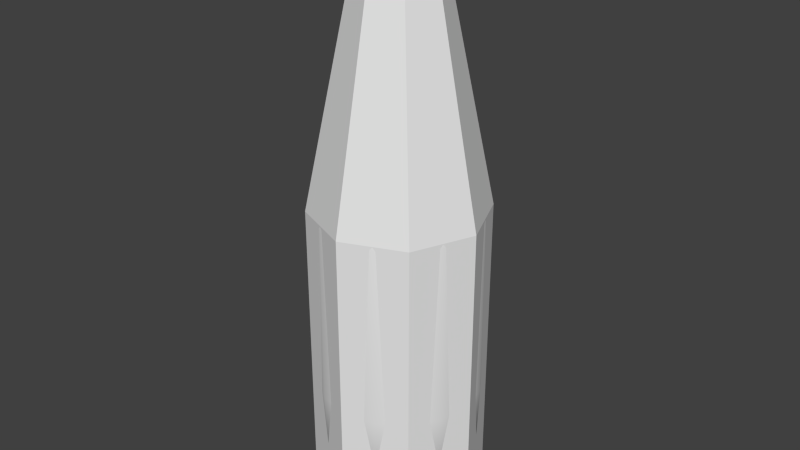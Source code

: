 # Source: bottle.blend  (saved by Blender 2.73.0; exported with 4.5.12 LTS)
import bpy
from mathutils import Matrix  # noqa: F401  (used for matrix-valued properties, if any)

bpy.ops.wm.read_factory_settings(use_empty=True)
scene = bpy.context.scene
scene.name = 'Scene'

# ---- collections
col_collection_1 = bpy.data.collections.new('Collection 1'); scene.collection.children.link(col_collection_1)

# ---- world
world_world = bpy.data.worlds.new('World'); scene.world = world_world
world_world.color = (0.05088, 0.05088, 0.05088)
world_world.use_sun_shadow = False
world_world.sun_shadow_jitter_overblur = 0.0
world_world.cycles.sampling_method = 'MANUAL'
world_world.cycles.sample_map_resolution = 256

# ---- meshes
me_cylinder_001 = bpy.data.meshes.new('Cylinder.001')
me_cylinder_001.from_pydata([(-5.723e-08, 4.731, 0.27), (-1.479e-07, 1.66, 32.33), (3.346, 3.346, 0.27), (1.174, 1.174, 32.33), (4.731, -2.068e-07, 0.27), (1.66, -7.004e-08, 32.33), (3.346, -3.346, 0.27), (1.174, -1.174, 32.33), (-4.709e-07, -4.731, 0.27), (-2.93e-07, -1.66, 32.33), (-3.346, -3.346, 0.27), (-1.174, -1.174, 32.33), (-4.731, 5.642e-08, 0.27), (-1.66, 2.234e-08, 32.33), (-3.346, 3.346, 0.27), (-1.174, 1.174, 32.33), (-5.106e-08, 4.772, 17.29), (3.375, 3.375, 17.29), (4.772, -2.039e-07, 17.29), (3.375, -3.375, 17.29), (-4.683e-07, -4.772, 17.29), (-3.375, -3.375, 17.29), (-4.772, 6.16e-08, 17.29), (-3.375, 3.375, 17.29)], [], [(16, 1, 3, 17), (17, 3, 5, 18), (18, 5, 7, 19), (19, 7, 9, 20), (20, 9, 11, 21), (21, 11, 13, 22), (3, 1, 15, 13, 11, 9, 7, 5), (23, 15, 1, 16), (22, 13, 15, 23), (0, 2, 4, 6, 8, 10, 12, 14), (12, 22, 23, 14), (14, 23, 16, 0), (10, 21, 22, 12), (8, 20, 21, 10), (6, 19, 20, 8), (4, 18, 19, 6), (2, 17, 18, 4), (0, 16, 17, 2)])
me_cylinder_001.use_remesh_preserve_volume = False
me_cylinder_001.use_remesh_preserve_attributes = False
me_cylinder_001.use_mirror_vertex_groups = False
me_cylinder_001.update()
me_cylinder = bpy.data.meshes.new('Cylinder')
me_cylinder.from_pydata([(3.378e-09, 4.231, 0.3065), (1.112e-07, 1.469, 32.31), (1.619, 3.909, 0.3065), (0.5621, 1.357, 32.31), (2.992, 2.992, 0.3065), (1.039, 1.039, 32.31), (3.909, 1.619, 0.3065), (1.357, 0.5621, 32.31), (4.231, -1.839e-07, 0.3065), (1.469, -3.11e-08, 32.31), (3.909, -1.619, 0.3065), (1.357, -0.5621, 32.31), (2.992, -2.992, 0.3065), (1.039, -1.039, 32.31), (1.619, -3.909, 0.3065), (0.5621, -1.357, 32.31), (6.423e-07, -4.231, 0.3065), (3.329e-07, -1.469, 32.31), (-1.619, -3.909, 0.3065), (-0.5621, -1.357, 32.31), (-2.992, -2.992, 0.3065), (-1.039, -1.039, 32.31), (-3.909, -1.619, 0.3065), (-1.357, -0.5621, 32.31), (-4.231, 5.147e-08, 0.3065), (-1.469, 5.062e-08, 32.31), (-3.909, 1.619, 0.3065), (-1.357, 0.5621, 32.31), (-2.992, 2.992, 0.3065), (-1.039, 1.039, 32.31), (-1.619, 3.909, 0.3065), (-0.5621, 1.357, 32.31), (-2.415e-08, 4.5, 7.071), (-4.419e-09, 4.44, 17.08), (2.107e-11, 4.321, 17.74), (1.082e-07, 1.482, 25.62), (0.5672, 1.369, 25.62), (1.654, 3.992, 17.74), (1.699, 4.102, 17.08), (1.722, 4.157, 7.071), (1.048, 1.048, 25.62), (3.056, 3.056, 17.74), (3.14, 3.14, 17.08), (3.182, 3.182, 7.071), (1.369, 0.5672, 25.62), (3.992, 1.654, 17.74), (4.102, 1.699, 17.08), (4.157, 1.722, 7.071), (1.482, -3.41e-08, 25.62), (4.321, -1.889e-07, 17.74), (4.44, -1.954e-07, 17.08), (4.5, -1.976e-07, 7.071), (1.369, -0.5672, 25.62), (3.992, -1.654, 17.74), (4.102, -1.699, 17.08), (4.157, -1.722, 7.071), (1.048, -1.048, 25.62), (3.056, -3.056, 17.74), (3.14, -3.14, 17.08), (3.182, -3.182, 7.071), (0.5672, -1.369, 25.62), (1.654, -3.992, 17.74), (1.699, -4.102, 17.08), (1.722, -4.157, 7.071), (3.32e-07, -1.482, 25.62), (6.525e-07, -4.321, 17.74), (6.661e-07, -4.44, 17.08), (6.553e-07, -4.5, 7.071), (-0.5672, -1.369, 25.62), (-1.654, -3.992, 17.74), (-1.699, -4.102, 17.08), (-1.722, -4.157, 7.071), (-1.048, -1.048, 25.62), (-3.056, -3.056, 17.74), (-3.14, -3.14, 17.08), (-3.182, -3.182, 7.071), (-1.369, -0.5672, 25.62), (-3.992, -1.654, 17.74), (-4.102, -1.699, 17.08), (-4.157, -1.722, 7.071), (-1.482, 4.836e-08, 25.62), (-4.321, 5.154e-08, 17.74), (-4.44, 5.163e-08, 17.08), (-4.5, 5.28e-08, 7.071), (-1.369, 0.5672, 25.62), (-3.992, 1.654, 17.74), (-4.102, 1.699, 17.08), (-4.157, 1.722, 7.071), (-1.048, 1.048, 25.62), (-3.056, 3.056, 17.74), (-3.14, 3.14, 17.08), (-3.182, 3.182, 7.071), (-0.5672, 1.369, 25.62), (-1.654, 3.992, 17.74), (-1.699, 4.102, 17.08), (-1.722, 4.157, 7.071), (1.064e-07, 1.609, 31.99), (0.6159, 1.487, 31.99), (1.138, 1.138, 31.99), (1.487, 0.6159, 31.99), (1.609, -3.88e-08, 31.99), (1.487, -0.6159, 31.99), (1.138, -1.138, 31.99), (0.6159, -1.487, 31.99), (3.494e-07, -1.609, 31.99), (-0.6159, -1.487, 31.99), (-1.138, -1.138, 31.99), (-1.487, -0.6159, 31.99), (-1.609, 5.074e-08, 31.99), (-1.487, 0.6159, 31.99), (-1.138, 1.138, 31.99), (-0.6159, 1.487, 31.99), (0.5598, 1.351, 31.64), (1.034, 1.034, 31.64), (1.351, 0.5598, 31.64), (1.463, -3.097e-08, 31.64), (1.351, -0.5598, 31.64), (1.034, -1.034, 31.64), (0.5598, -1.351, 31.64), (3.314e-07, -1.463, 31.64), (-0.5598, -1.351, 31.64), (-1.034, -1.034, 31.64), (-1.351, -0.5598, 31.64), (-1.463, 5.041e-08, 31.64), (-1.351, 0.5598, 31.64), (-1.034, 1.034, 31.64), (-0.5598, 1.351, 31.64), (1.106e-07, 1.463, 31.64), (1.203e-07, 1.146, 32.27), (0.4387, 1.059, 32.27), (0.8105, 0.8105, 32.27), (1.059, 0.4387, 32.27), (1.146, -1.543e-08, 32.27), (1.059, -0.4387, 32.27), (0.8105, -0.8105, 32.27), (0.4387, -1.059, 32.27), (2.934e-07, -1.146, 32.27), (-0.4387, -1.059, 32.27), (-0.8105, -0.8105, 32.27), (-1.059, -0.4387, 32.27), (-1.146, 4.834e-08, 32.27), (-1.059, 0.4387, 32.27), (-0.8105, 0.8105, 32.27), (-0.4387, 1.059, 32.27), (1.203e-07, 1.146, 1.261), (0.4387, 1.059, 1.261), (0.8105, 0.8105, 1.261), (1.059, 0.4387, 1.261), (1.146, -1.543e-08, 1.261), (1.059, -0.4387, 1.261), (0.8105, -0.8105, 1.261), (0.4387, -1.059, 1.261), (2.934e-07, -1.146, 1.261), (-0.4387, -1.059, 1.261), (-0.8105, -0.8105, 1.261), (-1.059, -0.4387, 1.261), (-1.146, 4.834e-08, 1.261), (-1.059, 0.4387, 1.261), (-0.8105, 0.8105, 1.261), (-0.4387, 1.059, 1.261), (1.772e-07, 7.09e-08, 1.107), (4.657e-07, -2.98e-08, 0.3065)], [], [(96, 1, 3, 97), (97, 3, 5, 98), (98, 5, 7, 99), (99, 7, 9, 100), (100, 9, 11, 101), (101, 11, 13, 102), (102, 13, 15, 103), (103, 15, 17, 104), (104, 17, 19, 105), (105, 19, 21, 106), (106, 21, 23, 107), (107, 23, 25, 108), (108, 25, 27, 109), (109, 27, 29, 110), (125, 110, 111, 126), (111, 31, 1, 96), (110, 29, 31, 111), (28, 91, 95, 30), (91, 90, 94, 95), (90, 89, 93, 94), (89, 88, 92, 93), (126, 127, 35, 92), (30, 95, 32, 0), (95, 94, 33, 32), (94, 93, 34, 33), (93, 92, 35, 34), (124, 125, 88, 84), (26, 87, 91, 28), (87, 86, 90, 91), (86, 85, 89, 90), (85, 84, 88, 89), (123, 124, 84, 80), (24, 83, 87, 26), (83, 82, 86, 87), (82, 81, 85, 86), (81, 80, 84, 85), (122, 123, 80, 76), (22, 79, 83, 24), (79, 78, 82, 83), (78, 77, 81, 82), (77, 76, 80, 81), (121, 122, 76, 72), (20, 75, 79, 22), (75, 74, 78, 79), (74, 73, 77, 78), (73, 72, 76, 77), (120, 121, 72, 68), (18, 71, 75, 20), (71, 70, 74, 75), (70, 69, 73, 74), (69, 68, 72, 73), (119, 120, 68, 64), (16, 67, 71, 18), (67, 66, 70, 71), (66, 65, 69, 70), (65, 64, 68, 69), (118, 119, 64, 60), (14, 63, 67, 16), (63, 62, 66, 67), (62, 61, 65, 66), (61, 60, 64, 65), (117, 118, 60, 56), (12, 59, 63, 14), (59, 58, 62, 63), (58, 57, 61, 62), (57, 56, 60, 61), (116, 117, 56, 52), (10, 55, 59, 12), (55, 54, 58, 59), (54, 53, 57, 58), (53, 52, 56, 57), (115, 116, 52, 48), (8, 51, 55, 10), (51, 50, 54, 55), (50, 49, 53, 54), (49, 48, 52, 53), (114, 115, 48, 44), (6, 47, 51, 8), (47, 46, 50, 51), (46, 45, 49, 50), (45, 44, 48, 49), (113, 114, 44, 40), (4, 43, 47, 6), (43, 42, 46, 47), (42, 41, 45, 46), (41, 40, 44, 45), (112, 113, 40, 36), (2, 39, 43, 4), (39, 38, 42, 43), (38, 37, 41, 42), (37, 36, 40, 41), (35, 127, 112, 36), (0, 32, 39, 2), (32, 33, 38, 39), (33, 34, 37, 38), (34, 35, 36, 37), (126, 111, 96, 127), (124, 109, 110, 125), (123, 108, 109, 124), (122, 107, 108, 123), (121, 106, 107, 122), (120, 105, 106, 121), (119, 104, 105, 120), (118, 103, 104, 119), (117, 102, 103, 118), (116, 101, 102, 117), (115, 100, 101, 116), (114, 99, 100, 115), (113, 98, 99, 114), (112, 97, 98, 113), (127, 96, 97, 112), (11, 9, 132, 133), (1, 31, 143, 128), (3, 1, 128, 129), (17, 15, 135, 136), (23, 21, 138, 139), (7, 5, 130, 131), (29, 27, 141, 142), (13, 11, 133, 134), (19, 17, 136, 137), (25, 23, 139, 140), (9, 7, 131, 132), (31, 29, 142, 143), (15, 13, 134, 135), (21, 19, 137, 138), (5, 3, 129, 130), (27, 25, 140, 141), (135, 134, 150, 151), (133, 132, 148, 149), (128, 143, 159, 144), (131, 130, 146, 147), (142, 141, 157, 158), (129, 128, 144, 145), (140, 139, 155, 156), (138, 137, 153, 154), (136, 135, 151, 152), (134, 133, 149, 150), (132, 131, 147, 148), (143, 142, 158, 159), (130, 129, 145, 146), (141, 140, 156, 157), (139, 138, 154, 155), (137, 136, 152, 153), (125, 126, 92, 88), (155, 154, 160), (153, 152, 160), (151, 150, 160), (149, 148, 160), (144, 159, 160), (147, 146, 160), (158, 157, 160), (145, 144, 160), (156, 155, 160), (154, 153, 160), (152, 151, 160), (150, 149, 160), (148, 147, 160), (159, 158, 160), (146, 145, 160), (157, 156, 160), (18, 20, 161), (2, 4, 161), (24, 26, 161), (8, 10, 161), (30, 0, 161), (0, 2, 161), (14, 16, 161), (20, 22, 161), (4, 6, 161), (26, 28, 161), (10, 12, 161), (16, 18, 161), (22, 24, 161), (6, 8, 161), (28, 30, 161), (12, 14, 161)])
me_cylinder.polygons.foreach_set('use_smooth', [True] * 176)
_uv = me_cylinder.uv_layers.new(name='UVMap')
_uv.uv.foreach_set('vector', [0.3156, 0.9027, 0.3161, 0.9119, 0.3004, 0.9132, 0.2996, 0.9039, 0.2996, 0.9039, 0.3004, 0.9132, 0.2848, 0.9151, 0.2836, 0.9058, 0.2836, 0.9058, 0.2848, 0.9151, 0.2691, 0.9178, 0.2674, 0.9084, 0.2674, 0.9084, 0.2691, 0.9178, 0.2531, 0.9218, 0.2506, 0.9121, 0.2506, 0.9121, 0.2531, 0.9218, 0.236, 0.9282, 0.2315, 0.9173, 0.4897, 0.9195, 0.4853, 0.9296, 0.4697, 0.9231, 0.4726, 0.9143, 0.4726, 0.9143, 0.4697, 0.9231, 0.455, 0.9193, 0.4571, 0.9105, 0.4571, 0.9105, 0.455, 0.9193, 0.4401, 0.9165, 0.4417, 0.9077, 0.4417, 0.9077, 0.4401, 0.9165, 0.425, 0.9145, 0.4262, 0.9055, 0.4262, 0.9055, 0.425, 0.9145, 0.4097, 0.913, 0.4106, 0.9039, 0.4106, 0.9039, 0.4097, 0.913, 0.3942, 0.9119, 0.3949, 0.9027, 0.3949, 0.9027, 0.3942, 0.9119, 0.3787, 0.9111, 0.3791, 0.9019, 0.3791, 0.9019, 0.3787, 0.9111, 0.363, 0.9107, 0.3633, 0.9015, 0.3633, 0.9015, 0.363, 0.9107, 0.3474, 0.9107, 0.3474, 0.9015, 0.3473, 0.8913, 0.3474, 0.9015, 0.3315, 0.9019, 0.3311, 0.8917, 0.3315, 0.9019, 0.3317, 0.9111, 0.3161, 0.9119, 0.3156, 0.9027, 0.3474, 0.9015, 0.3474, 0.9107, 0.3317, 0.9111, 0.3315, 0.9019, 0.3383, 0.00135, 0.3347, 0.1867, 0.2893, 0.1868, 0.2904, 0.000441, 0.3347, 0.1867, 0.3352, 0.4253, 0.2973, 0.4273, 0.2893, 0.1868, 0.3352, 0.4253, 0.3356, 0.4399, 0.2985, 0.4421, 0.2973, 0.4273, 0.3356, 0.4399, 0.349, 0.6966, 0.3292, 0.6971, 0.2985, 0.4421, 0.3311, 0.8917, 0.3149, 0.8924, 0.3095, 0.6983, 0.3292, 0.6971, 0.2904, 0.000441, 0.2893, 0.1868, 0.2435, 0.1878, 0.2424, 0.0001541, 0.2893, 0.1868, 0.2973, 0.4273, 0.2589, 0.4314, 0.2435, 0.1878, 0.2973, 0.4273, 0.2985, 0.4421, 0.261, 0.4464, 0.2589, 0.4314, 0.2985, 0.4421, 0.3292, 0.6971, 0.3095, 0.6983, 0.261, 0.4464, 0.3634, 0.8914, 0.3473, 0.8913, 0.349, 0.6966, 0.3689, 0.6969, 0.386, 0.002914, 0.3798, 0.1876, 0.3347, 0.1867, 0.3383, 0.00135, 0.3798, 0.1876, 0.3729, 0.4252, 0.3352, 0.4253, 0.3347, 0.1867, 0.3729, 0.4252, 0.3725, 0.4398, 0.3356, 0.4399, 0.3352, 0.4253, 0.3725, 0.4398, 0.3689, 0.6969, 0.349, 0.6966, 0.3356, 0.4399, 0.3795, 0.8918, 0.3634, 0.8914, 0.3689, 0.6969, 0.3886, 0.698, 0.4335, 0.005127, 0.4249, 0.1894, 0.3798, 0.1876, 0.386, 0.002914, 0.4249, 0.1894, 0.4106, 0.427, 0.3729, 0.4252, 0.3798, 0.1876, 0.4106, 0.427, 0.4094, 0.4416, 0.3725, 0.4398, 0.3729, 0.4252, 0.4094, 0.4416, 0.3886, 0.698, 0.3689, 0.6969, 0.3725, 0.4398, 0.3955, 0.8926, 0.3795, 0.8918, 0.3886, 0.698, 0.4082, 0.6998, 0.4809, 0.007943, 0.47, 0.1921, 0.4249, 0.1894, 0.4335, 0.005127, 0.47, 0.1921, 0.4485, 0.4307, 0.4106, 0.427, 0.4249, 0.1894, 0.4485, 0.4307, 0.4465, 0.4455, 0.4094, 0.4416, 0.4106, 0.427, 0.4465, 0.4455, 0.4082, 0.6998, 0.3886, 0.698, 0.4094, 0.4416, 0.4115, 0.8939, 0.3955, 0.8926, 0.4082, 0.6998, 0.4276, 0.7024, 0.5282, 0.01128, 0.5153, 0.1957, 0.47, 0.1921, 0.4809, 0.007943, 0.5153, 0.1957, 0.4868, 0.4365, 0.4485, 0.4307, 0.47, 0.1921, 0.4868, 0.4365, 0.4839, 0.4515, 0.4465, 0.4455, 0.4485, 0.4307, 0.4839, 0.4515, 0.4276, 0.7024, 0.4082, 0.6998, 0.4465, 0.4455, 0.4274, 0.8956, 0.4115, 0.8939, 0.4276, 0.7024, 0.4466, 0.7058, 0.5754, 0.01501, 0.561, 0.2, 0.5153, 0.1957, 0.5282, 0.01128, 0.561, 0.2, 0.5259, 0.4444, 0.4868, 0.4365, 0.5153, 0.1957, 0.5259, 0.4444, 0.5221, 0.4597, 0.4839, 0.4515, 0.4868, 0.4365, 0.5221, 0.4597, 0.4466, 0.7058, 0.4276, 0.7024, 0.4839, 0.4515, 0.4433, 0.8978, 0.4274, 0.8956, 0.4466, 0.7058, 0.4653, 0.7099, 0.6224, 0.01897, 0.6073, 0.2051, 0.561, 0.2, 0.5754, 0.01501, 0.6073, 0.2051, 0.566, 0.4547, 0.5259, 0.4444, 0.561, 0.2, 0.566, 0.4547, 0.5612, 0.4705, 0.5221, 0.4597, 0.5259, 0.4444, 0.5612, 0.4705, 0.4653, 0.7099, 0.4466, 0.7058, 0.5221, 0.4597, 0.4591, 0.9007, 0.4433, 0.8978, 0.4653, 0.7099, 0.4834, 0.7149, 0.6695, 0.02296, 0.6544, 0.2108, 0.6073, 0.2051, 0.6224, 0.01897, 0.6544, 0.2108, 0.6077, 0.4677, 0.566, 0.4547, 0.6073, 0.2051, 0.6077, 0.4677, 0.6017, 0.4841, 0.5612, 0.4705, 0.566, 0.4547, 0.6017, 0.4841, 0.4834, 0.7149, 0.4653, 0.7099, 0.5612, 0.4705, 0.4751, 0.9043, 0.4591, 0.9007, 0.4834, 0.7149, 0.501, 0.7208, 0.7165, 0.02674, 0.7025, 0.2167, 0.6544, 0.2108, 0.6695, 0.02296, 0.7025, 0.2167, 0.6518, 0.4837, 0.6077, 0.4677, 0.6544, 0.2108, 0.6518, 0.4837, 0.6444, 0.5012, 0.6017, 0.4841, 0.6077, 0.4677, 0.6444, 0.5012, 0.501, 0.7208, 0.4834, 0.7149, 0.6017, 0.4841, 0.4917, 0.9082, 0.4751, 0.9043, 0.501, 0.7208, 0.5179, 0.7277, 0.7635, 0.02999, 0.7517, 0.2228, 0.7025, 0.2167, 0.7165, 0.02674, 0.7517, 0.2228, 0.6995, 0.5033, 0.6518, 0.4837, 0.7025, 0.2167, 0.6995, 0.5033, 0.691, 0.5232, 0.6444, 0.5012, 0.6518, 0.4837, 0.691, 0.5232, 0.5179, 0.7277, 0.501, 0.7208, 0.6444, 0.5012, 0.2482, 0.9008, 0.2299, 0.9041, 0.2145, 0.7185, 0.2328, 0.7122, 0.04889, 0.00302, 0.05289, 0.1995, 0.002297, 0.2036, 0.0001541, 0.003758, 0.05289, 0.1995, 0.09422, 0.4713, 0.0471, 0.4888, 0.002297, 0.2036, 0.09422, 0.4713, 0.1006, 0.4886, 0.05521, 0.5079, 0.0471, 0.4888, 0.1006, 0.4886, 0.2328, 0.7122, 0.2145, 0.7185, 0.05521, 0.5079, 0.2655, 0.8978, 0.2482, 0.9008, 0.2328, 0.7122, 0.2515, 0.7072, 0.09749, 0.002042, 0.1021, 0.1957, 0.05289, 0.1995, 0.04889, 0.00302, 0.1021, 0.1957, 0.138, 0.4572, 0.09422, 0.4713, 0.05289, 0.1995, 0.138, 0.4572, 0.1431, 0.4736, 0.1006, 0.4886, 0.09422, 0.4713, 0.1431, 0.4736, 0.2515, 0.7072, 0.2328, 0.7122, 0.1006, 0.4886, 0.2822, 0.8954, 0.2655, 0.8978, 0.2515, 0.7072, 0.2705, 0.7033, 0.1459, 0.001099, 0.1501, 0.1924, 0.1021, 0.1957, 0.09749, 0.002042, 0.1501, 0.1924, 0.1796, 0.4461, 0.138, 0.4572, 0.1021, 0.1957, 0.1796, 0.4461, 0.1836, 0.4619, 0.1431, 0.4736, 0.138, 0.4572, 0.1836, 0.4619, 0.2705, 0.7033, 0.2515, 0.7072, 0.1431, 0.4736, 0.2987, 0.8937, 0.2822, 0.8954, 0.2705, 0.7033, 0.2899, 0.7003, 0.1943, 0.0004137, 0.1972, 0.1897, 0.1501, 0.1924, 0.1459, 0.001099, 0.1972, 0.1897, 0.2198, 0.4376, 0.1796, 0.4461, 0.1501, 0.1924, 0.2198, 0.4376, 0.2228, 0.4529, 0.1836, 0.4619, 0.1796, 0.4461, 0.2228, 0.4529, 0.2899, 0.7003, 0.2705, 0.7033, 0.1836, 0.4619, 0.3095, 0.6983, 0.3149, 0.8924, 0.2987, 0.8937, 0.2899, 0.7003, 0.2424, 0.0001541, 0.2435, 0.1878, 0.1972, 0.1897, 0.1943, 0.0004137, 0.2435, 0.1878, 0.2589, 0.4314, 0.2198, 0.4376, 0.1972, 0.1897, 0.2589, 0.4314, 0.261, 0.4464, 0.2228, 0.4529, 0.2198, 0.4376, 0.261, 0.4464, 0.3095, 0.6983, 0.2899, 0.7003, 0.2228, 0.4529, 0.3311, 0.8917, 0.3315, 0.9019, 0.3156, 0.9027, 0.3149, 0.8924, 0.3634, 0.8914, 0.3633, 0.9015, 0.3474, 0.9015, 0.3473, 0.8913, 0.3795, 0.8918, 0.3791, 0.9019, 0.3633, 0.9015, 0.3634, 0.8914, 0.3955, 0.8926, 0.3949, 0.9027, 0.3791, 0.9019, 0.3795, 0.8918, 0.4115, 0.8939, 0.4106, 0.9039, 0.3949, 0.9027, 0.3955, 0.8926, 0.4274, 0.8956, 0.4262, 0.9055, 0.4106, 0.9039, 0.4115, 0.8939, 0.4433, 0.8978, 0.4417, 0.9077, 0.4262, 0.9055, 0.4274, 0.8956, 0.4591, 0.9007, 0.4571, 0.9105, 0.4417, 0.9077, 0.4433, 0.8978, 0.4751, 0.9043, 0.4726, 0.9143, 0.4571, 0.9105, 0.4591, 0.9007, 0.4917, 0.9082, 0.4897, 0.9195, 0.4726, 0.9143, 0.4751, 0.9043, 0.2482, 0.9008, 0.2506, 0.9121, 0.2315, 0.9173, 0.2299, 0.9041, 0.2655, 0.8978, 0.2674, 0.9084, 0.2506, 0.9121, 0.2482, 0.9008, 0.2822, 0.8954, 0.2836, 0.9058, 0.2674, 0.9084, 0.2655, 0.8978, 0.2987, 0.8937, 0.2996, 0.9039, 0.2836, 0.9058, 0.2822, 0.8954, 0.3149, 0.8924, 0.3156, 0.9027, 0.2996, 0.9039, 0.2987, 0.8937, 0.236, 0.9282, 0.2531, 0.9218, 0.2563, 0.9317, 0.2422, 0.9379, 0.3161, 0.9119, 0.3317, 0.9111, 0.3318, 0.9213, 0.3165, 0.922, 0.3004, 0.9132, 0.3161, 0.9119, 0.3165, 0.922, 0.3012, 0.9233, 0.4401, 0.9165, 0.455, 0.9193, 0.4527, 0.9285, 0.4384, 0.9261, 0.3942, 0.9119, 0.4097, 0.913, 0.4086, 0.9229, 0.3934, 0.9219, 0.2691, 0.9178, 0.2848, 0.9151, 0.286, 0.9252, 0.2711, 0.9278, 0.3474, 0.9107, 0.363, 0.9107, 0.3626, 0.9209, 0.3472, 0.9209, 0.4697, 0.9231, 0.4853, 0.9296, 0.4793, 0.9379, 0.4665, 0.932, 0.425, 0.9145, 0.4401, 0.9165, 0.4384, 0.9261, 0.4236, 0.9243, 0.3787, 0.9111, 0.3942, 0.9119, 0.3934, 0.9219, 0.378, 0.9212, 0.2531, 0.9218, 0.2691, 0.9178, 0.2711, 0.9278, 0.2563, 0.9317, 0.3317, 0.9111, 0.3474, 0.9107, 0.3472, 0.9209, 0.3318, 0.9213, 0.455, 0.9193, 0.4697, 0.9231, 0.4665, 0.932, 0.4527, 0.9285, 0.4097, 0.913, 0.425, 0.9145, 0.4236, 0.9243, 0.4086, 0.9229, 0.2848, 0.9151, 0.3004, 0.9132, 0.3012, 0.9233, 0.286, 0.9252, 0.363, 0.9107, 0.3787, 0.9111, 0.378, 0.9212, 0.3626, 0.9209, 0.7907, 0.7697, 0.7773, 0.7696, 0.7773, 0.0001947, 0.7907, 0.0002354, 0.9787, 0.7703, 0.9653, 0.7702, 0.9653, 0.0007637, 0.9787, 0.0008044, 0.9116, 0.7701, 0.8981, 0.77, 0.8981, 0.0005605, 0.9116, 0.0006011, 0.9519, 0.7702, 0.9384, 0.7701, 0.9384, 0.0006824, 0.9519, 0.0007231, 0.8847, 0.77, 0.8713, 0.7699, 0.8713, 0.0004792, 0.8847, 0.0005199, 0.925, 0.7701, 0.9116, 0.7701, 0.9116, 0.0006011, 0.925, 0.0006418, 0.8579, 0.7699, 0.8444, 0.7699, 0.8444, 0.0003979, 0.8579, 0.0004386, 0.831, 0.7698, 0.8176, 0.7698, 0.8176, 0.0003166, 0.831, 0.0003573, 0.8041, 0.7697, 0.7907, 0.7697, 0.7907, 0.0002354, 0.8041, 0.000276, 0.7773, 0.7696, 0.7638, 0.7696, 0.7638, 0.0001541, 0.7773, 0.0001947, 0.9653, 0.7702, 0.9519, 0.7702, 0.9519, 0.0007231, 0.9653, 0.0007637, 0.8981, 0.77, 0.8847, 0.77, 0.8847, 0.0005199, 0.8981, 0.0005605, 0.9384, 0.7701, 0.925, 0.7701, 0.925, 0.0006418, 0.9384, 0.0006824, 0.8713, 0.7699, 0.8579, 0.7699, 0.8579, 0.0004386, 0.8713, 0.0004792, 0.8444, 0.7699, 0.831, 0.7698, 0.831, 0.0003573, 0.8444, 0.0003979, 0.8176, 0.7698, 0.8041, 0.7697, 0.8041, 0.000276, 0.8176, 0.0003166, 0.3473, 0.8913, 0.3311, 0.8917, 0.3292, 0.6971, 0.349, 0.6966, 0.01352, 0.9429, 0.02485, 0.9382, 0.03098, 0.969, 0.03712, 0.9382, 0.04845, 0.9429, 0.03098, 0.969, 0.05712, 0.9516, 0.06181, 0.9629, 0.03098, 0.969, 0.06181, 0.9751, 0.05712, 0.9865, 0.03098, 0.969, 0.01352, 0.9952, 0.004848, 0.9865, 0.03098, 0.969, 0.04845, 0.9952, 0.03712, 0.9998, 0.03098, 0.969, 0.0001541, 0.9751, 0.0001541, 0.9629, 0.03098, 0.969, 0.02485, 0.9998, 0.01352, 0.9952, 0.03098, 0.969, 0.004848, 0.9516, 0.01352, 0.9429, 0.03098, 0.969, 0.02485, 0.9382, 0.03712, 0.9382, 0.03098, 0.969, 0.04845, 0.9429, 0.05712, 0.9516, 0.03098, 0.969, 0.06181, 0.9629, 0.06181, 0.9751, 0.03098, 0.969, 0.05712, 0.9865, 0.04845, 0.9952, 0.03098, 0.969, 0.004848, 0.9865, 0.0001541, 0.9751, 0.03098, 0.969, 0.03712, 0.9998, 0.02485, 0.9998, 0.03098, 0.969, 0.0001541, 0.9629, 0.004848, 0.9516, 0.03098, 0.969, 0.8546, 0.9971, 0.8129, 0.9799, 0.8771, 0.8838, 0.8996, 0.7706, 0.9413, 0.7878, 0.8771, 0.8838, 0.7638, 0.9064, 0.7638, 0.8613, 0.8771, 0.8838, 0.9904, 0.8613, 0.9904, 0.9064, 0.8771, 0.8838, 0.8129, 0.7878, 0.8546, 0.7706, 0.8771, 0.8838, 0.8546, 0.7706, 0.8996, 0.7706, 0.8771, 0.8838, 0.9413, 0.9799, 0.8996, 0.9971, 0.8771, 0.8838, 0.8129, 0.9799, 0.7811, 0.948, 0.8771, 0.8838, 0.9413, 0.7878, 0.9731, 0.8197, 0.8771, 0.8838, 0.7638, 0.8613, 0.7811, 0.8197, 0.8771, 0.8838, 0.9904, 0.9064, 0.9731, 0.948, 0.8771, 0.8838, 0.8996, 0.9971, 0.8546, 0.9971, 0.8771, 0.8838, 0.7811, 0.948, 0.7638, 0.9064, 0.8771, 0.8838, 0.9731, 0.8197, 0.9904, 0.8613, 0.8771, 0.8838, 0.7811, 0.8197, 0.8129, 0.7878, 0.8771, 0.8838, 0.9731, 0.948, 0.9413, 0.9799, 0.8771, 0.8838])
me_cylinder.use_remesh_preserve_volume = False
me_cylinder.use_remesh_preserve_attributes = False
me_cylinder.use_mirror_vertex_groups = False
me_cylinder.update()

# ---- objects
ob_ucx_bottle = bpy.data.objects.new('UCX_bottle', me_cylinder_001)
ob_bottle = bpy.data.objects.new('bottle', me_cylinder)

# ---- transforms, parenting, visibility, modifiers, constraints
ob_ucx_bottle.location = (0.0, 0.0, 0.0)
ob_ucx_bottle.hide_viewport = True
ob_ucx_bottle.lineart.crease_threshold = 0.0
ob_bottle.location = (0.0, 0.0, 0.0)
ob_bottle.lineart.crease_threshold = 0.0

# ---- collection membership
col_collection_1.objects.link(ob_ucx_bottle)
col_collection_1.objects.link(ob_bottle)

# ---- scene / render settings (as saved in the file)
scene.frame_start = 1; scene.frame_end = 250; scene.frame_set(1)
scene.render.engine = 'CYCLES'
scene.render.resolution_percentage = 50
scene.render.dither_intensity = 0.0
scene.cycles.use_denoising = False
scene.cycles.samples = 10
scene.cycles.sampling_pattern = 'TABULATED_SOBOL'
scene.cycles.light_sampling_threshold = 0.0
scene.cycles.use_adaptive_sampling = False
scene.cycles.use_light_tree = False
scene.cycles.blur_glossy = 0.0
scene.cycles.pixel_filter_type = 'GAUSSIAN'
scene.cycles.sample_clamp_indirect = 0.0
scene.view_settings.view_transform = 'Standard'
bpy.context.view_layer.update()

# ---- added for rendering (the .blend has no active camera and no usable light): camera, sun
cam_auto = bpy.data.cameras.new('AutoCamera')
cam_auto.lens = 50.0
cam_auto.sensor_width = 36.0
cam_auto.clip_end = 1000.0
ob_auto_camera = bpy.data.objects.new('AutoCamera', cam_auto)
scene.collection.objects.link(ob_auto_camera)
ob_auto_camera.location = (32.1873, -38.6248, 42.0514)
ob_auto_camera.rotation_euler = (1.09748, -7.21219e-08, 0.694738)
scene.camera = ob_auto_camera
light_auto_sun = bpy.data.lights.new('AutoSun', 'SUN')
light_auto_sun.energy = 3.0
light_auto_sun.angle = 0.0523599
ob_auto_sun = bpy.data.objects.new('AutoSun', light_auto_sun)
scene.collection.objects.link(ob_auto_sun)
ob_auto_sun.rotation_euler = (0.872665, 0.174533, 0.523599)
bpy.context.view_layer.update()
